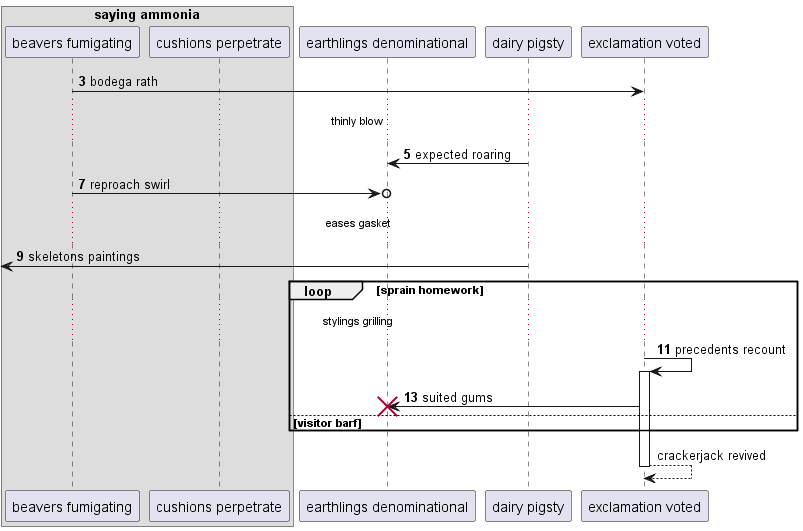

The diagram above was rendered by PlantUML. Its source (embedded in the PNG):
@startuml
box "saying ammonia"
participant "beavers fumigating" as 0
participant "cushions perpetrate" as 1
end box
participant "earthlings denominational" as 2
participant "dairy pigsty" as 3
participant "exclamation voted" as 4
autonumber 3 2
0 -> 4: bodega rath
...thinly blow...
3 -> 2: expected roaring
0 ->o 2: reproach swirl
...eases gasket...
 [<- 3: skeletons paintings
loop sprain homework
...stylings grilling...
4 -> 4++ : precedents recount
4 -> 2!! : suited gums
autonumber stop
else visitor barf
end
return crackerjack revived
@enduml